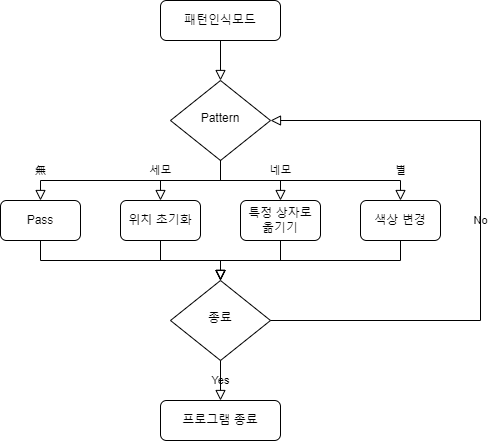

The diagram above was exported from draw.io. Its source (the exported page's mxGraphModel, read from the mxfile embedded in the PNG):
<mxGraphModel dx="1021" dy="865" grid="1" gridSize="10" guides="1" tooltips="1" connect="1" arrows="1" fold="1" page="1" pageScale="1" pageWidth="827" pageHeight="1169" math="0" shadow="0">
  <root>
    <mxCell id="WIyWlLk6GJQsqaUBKTNV-0" />
    <mxCell id="WIyWlLk6GJQsqaUBKTNV-1" parent="WIyWlLk6GJQsqaUBKTNV-0" />
    <mxCell id="WIyWlLk6GJQsqaUBKTNV-2" value="" style="rounded=0;html=1;jettySize=auto;orthogonalLoop=1;fontSize=11;endArrow=block;endFill=0;endSize=8;strokeWidth=1;shadow=0;labelBackgroundColor=none;edgeStyle=orthogonalEdgeStyle;" parent="WIyWlLk6GJQsqaUBKTNV-1" source="WIyWlLk6GJQsqaUBKTNV-3" target="WIyWlLk6GJQsqaUBKTNV-6" edge="1">
      <mxGeometry relative="1" as="geometry" />
    </mxCell>
    <mxCell id="WIyWlLk6GJQsqaUBKTNV-3" value="패턴인식모드" style="rounded=1;whiteSpace=wrap;html=1;fontSize=12;glass=0;strokeWidth=1;shadow=0;" parent="WIyWlLk6GJQsqaUBKTNV-1" vertex="1">
      <mxGeometry x="300" y="80" width="120" height="40" as="geometry" />
    </mxCell>
    <mxCell id="WIyWlLk6GJQsqaUBKTNV-6" value="Pattern" style="rhombus;whiteSpace=wrap;html=1;shadow=0;fontFamily=Helvetica;fontSize=12;align=center;strokeWidth=1;spacing=6;spacingTop=-4;" parent="WIyWlLk6GJQsqaUBKTNV-1" vertex="1">
      <mxGeometry x="310" y="160" width="100" height="80" as="geometry" />
    </mxCell>
    <mxCell id="CUSroIeaLLJmQhfYpDxu-0" value="위치 초기화" style="rounded=1;whiteSpace=wrap;html=1;fontSize=12;glass=0;strokeWidth=1;shadow=0;" vertex="1" parent="WIyWlLk6GJQsqaUBKTNV-1">
      <mxGeometry x="260" y="280" width="80" height="40" as="geometry" />
    </mxCell>
    <mxCell id="CUSroIeaLLJmQhfYpDxu-1" value="Pass" style="rounded=1;whiteSpace=wrap;html=1;fontSize=12;glass=0;strokeWidth=1;shadow=0;" vertex="1" parent="WIyWlLk6GJQsqaUBKTNV-1">
      <mxGeometry x="140" y="280" width="80" height="40" as="geometry" />
    </mxCell>
    <mxCell id="CUSroIeaLLJmQhfYpDxu-2" value="특정 상자로 옮기기" style="rounded=1;whiteSpace=wrap;html=1;fontSize=12;glass=0;strokeWidth=1;shadow=0;" vertex="1" parent="WIyWlLk6GJQsqaUBKTNV-1">
      <mxGeometry x="380" y="280" width="80" height="40" as="geometry" />
    </mxCell>
    <mxCell id="CUSroIeaLLJmQhfYpDxu-3" value="색상 변경" style="rounded=1;whiteSpace=wrap;html=1;fontSize=12;glass=0;strokeWidth=1;shadow=0;" vertex="1" parent="WIyWlLk6GJQsqaUBKTNV-1">
      <mxGeometry x="500" y="280" width="80" height="40" as="geometry" />
    </mxCell>
    <mxCell id="CUSroIeaLLJmQhfYpDxu-4" value="無" style="rounded=0;html=1;jettySize=auto;orthogonalLoop=1;fontSize=11;endArrow=block;endFill=0;endSize=8;strokeWidth=1;shadow=0;labelBackgroundColor=none;edgeStyle=orthogonalEdgeStyle;entryX=0.5;entryY=0;entryDx=0;entryDy=0;exitX=0.5;exitY=1;exitDx=0;exitDy=0;" edge="1" parent="WIyWlLk6GJQsqaUBKTNV-1" source="WIyWlLk6GJQsqaUBKTNV-6" target="CUSroIeaLLJmQhfYpDxu-1">
      <mxGeometry x="0.8182" y="-10" relative="1" as="geometry">
        <mxPoint x="370" y="130" as="sourcePoint" />
        <mxPoint x="370" y="170" as="targetPoint" />
        <mxPoint x="10" y="-10" as="offset" />
      </mxGeometry>
    </mxCell>
    <mxCell id="CUSroIeaLLJmQhfYpDxu-5" value="세모" style="rounded=0;html=1;jettySize=auto;orthogonalLoop=1;fontSize=11;endArrow=block;endFill=0;endSize=8;strokeWidth=1;shadow=0;labelBackgroundColor=none;edgeStyle=orthogonalEdgeStyle;entryX=0.5;entryY=0;entryDx=0;entryDy=0;exitX=0.5;exitY=1;exitDx=0;exitDy=0;" edge="1" parent="WIyWlLk6GJQsqaUBKTNV-1" source="WIyWlLk6GJQsqaUBKTNV-6" target="CUSroIeaLLJmQhfYpDxu-0">
      <mxGeometry x="0.6" y="-10" relative="1" as="geometry">
        <mxPoint x="370" y="250" as="sourcePoint" />
        <mxPoint x="250" y="290" as="targetPoint" />
        <mxPoint x="10" y="-10" as="offset" />
      </mxGeometry>
    </mxCell>
    <mxCell id="CUSroIeaLLJmQhfYpDxu-6" value="네모" style="rounded=0;html=1;jettySize=auto;orthogonalLoop=1;fontSize=11;endArrow=block;endFill=0;endSize=8;strokeWidth=1;shadow=0;labelBackgroundColor=none;edgeStyle=orthogonalEdgeStyle;entryX=0.5;entryY=0;entryDx=0;entryDy=0;exitX=0.5;exitY=1;exitDx=0;exitDy=0;" edge="1" parent="WIyWlLk6GJQsqaUBKTNV-1" source="WIyWlLk6GJQsqaUBKTNV-6" target="CUSroIeaLLJmQhfYpDxu-2">
      <mxGeometry x="0.6" y="-10" relative="1" as="geometry">
        <mxPoint x="370" y="250" as="sourcePoint" />
        <mxPoint x="330" y="290" as="targetPoint" />
        <mxPoint x="10" y="-10" as="offset" />
      </mxGeometry>
    </mxCell>
    <mxCell id="CUSroIeaLLJmQhfYpDxu-7" value="별" style="rounded=0;html=1;jettySize=auto;orthogonalLoop=1;fontSize=11;endArrow=block;endFill=0;endSize=8;strokeWidth=1;shadow=0;labelBackgroundColor=none;edgeStyle=orthogonalEdgeStyle;exitX=0.5;exitY=1;exitDx=0;exitDy=0;" edge="1" parent="WIyWlLk6GJQsqaUBKTNV-1" source="WIyWlLk6GJQsqaUBKTNV-6" target="CUSroIeaLLJmQhfYpDxu-3">
      <mxGeometry x="0.8182" y="-10" relative="1" as="geometry">
        <mxPoint x="380" y="260" as="sourcePoint" />
        <mxPoint x="340" y="300" as="targetPoint" />
        <mxPoint x="10" y="-10" as="offset" />
      </mxGeometry>
    </mxCell>
    <mxCell id="CUSroIeaLLJmQhfYpDxu-11" value="종료" style="rhombus;whiteSpace=wrap;html=1;shadow=0;fontFamily=Helvetica;fontSize=12;align=center;strokeWidth=1;spacing=6;spacingTop=-4;" vertex="1" parent="WIyWlLk6GJQsqaUBKTNV-1">
      <mxGeometry x="310" y="360" width="100" height="80" as="geometry" />
    </mxCell>
    <mxCell id="CUSroIeaLLJmQhfYpDxu-12" value="" style="rounded=0;html=1;jettySize=auto;orthogonalLoop=1;fontSize=11;endArrow=block;endFill=0;endSize=8;strokeWidth=1;shadow=0;labelBackgroundColor=none;edgeStyle=orthogonalEdgeStyle;entryX=0.5;entryY=0;entryDx=0;entryDy=0;exitX=0.5;exitY=1;exitDx=0;exitDy=0;" edge="1" parent="WIyWlLk6GJQsqaUBKTNV-1" source="CUSroIeaLLJmQhfYpDxu-1" target="CUSroIeaLLJmQhfYpDxu-11">
      <mxGeometry x="0.8182" y="-10" relative="1" as="geometry">
        <mxPoint x="300" y="400" as="sourcePoint" />
        <mxPoint x="120" y="440" as="targetPoint" />
        <mxPoint x="10" y="-10" as="offset" />
        <Array as="points">
          <mxPoint x="180" y="340" />
          <mxPoint x="360" y="340" />
        </Array>
      </mxGeometry>
    </mxCell>
    <mxCell id="CUSroIeaLLJmQhfYpDxu-17" value="" style="rounded=0;html=1;jettySize=auto;orthogonalLoop=1;fontSize=11;endArrow=block;endFill=0;endSize=8;strokeWidth=1;shadow=0;labelBackgroundColor=none;edgeStyle=orthogonalEdgeStyle;entryX=0.5;entryY=0;entryDx=0;entryDy=0;exitX=0.5;exitY=1;exitDx=0;exitDy=0;" edge="1" parent="WIyWlLk6GJQsqaUBKTNV-1" source="CUSroIeaLLJmQhfYpDxu-0" target="CUSroIeaLLJmQhfYpDxu-11">
      <mxGeometry x="0.8182" y="-10" relative="1" as="geometry">
        <mxPoint x="190" y="330" as="sourcePoint" />
        <mxPoint x="370" y="370" as="targetPoint" />
        <mxPoint x="10" y="-10" as="offset" />
        <Array as="points">
          <mxPoint x="300" y="340" />
          <mxPoint x="360" y="340" />
        </Array>
      </mxGeometry>
    </mxCell>
    <mxCell id="CUSroIeaLLJmQhfYpDxu-19" value="" style="rounded=0;html=1;jettySize=auto;orthogonalLoop=1;fontSize=11;endArrow=block;endFill=0;endSize=8;strokeWidth=1;shadow=0;labelBackgroundColor=none;edgeStyle=orthogonalEdgeStyle;exitX=0.5;exitY=1;exitDx=0;exitDy=0;" edge="1" parent="WIyWlLk6GJQsqaUBKTNV-1" source="CUSroIeaLLJmQhfYpDxu-2">
      <mxGeometry relative="1" as="geometry">
        <mxPoint x="370" y="130" as="sourcePoint" />
        <mxPoint x="360" y="360" as="targetPoint" />
      </mxGeometry>
    </mxCell>
    <mxCell id="CUSroIeaLLJmQhfYpDxu-20" value="" style="rounded=0;html=1;jettySize=auto;orthogonalLoop=1;fontSize=11;endArrow=block;endFill=0;endSize=8;strokeWidth=1;shadow=0;labelBackgroundColor=none;edgeStyle=orthogonalEdgeStyle;exitX=0.5;exitY=1;exitDx=0;exitDy=0;" edge="1" parent="WIyWlLk6GJQsqaUBKTNV-1" source="CUSroIeaLLJmQhfYpDxu-3">
      <mxGeometry relative="1" as="geometry">
        <mxPoint x="380" y="140" as="sourcePoint" />
        <mxPoint x="360" y="360" as="targetPoint" />
      </mxGeometry>
    </mxCell>
    <mxCell id="CUSroIeaLLJmQhfYpDxu-21" value="프로그램 종료" style="rounded=1;whiteSpace=wrap;html=1;fontSize=12;glass=0;strokeWidth=1;shadow=0;" vertex="1" parent="WIyWlLk6GJQsqaUBKTNV-1">
      <mxGeometry x="300" y="480" width="120" height="40" as="geometry" />
    </mxCell>
    <mxCell id="CUSroIeaLLJmQhfYpDxu-22" value="Yes" style="rounded=0;html=1;jettySize=auto;orthogonalLoop=1;fontSize=11;endArrow=block;endFill=0;endSize=8;strokeWidth=1;shadow=0;labelBackgroundColor=none;edgeStyle=orthogonalEdgeStyle;entryX=0.5;entryY=0;entryDx=0;entryDy=0;exitX=0.5;exitY=1;exitDx=0;exitDy=0;" edge="1" parent="WIyWlLk6GJQsqaUBKTNV-1" source="CUSroIeaLLJmQhfYpDxu-11" target="CUSroIeaLLJmQhfYpDxu-21">
      <mxGeometry relative="1" as="geometry">
        <mxPoint x="370" y="130" as="sourcePoint" />
        <mxPoint x="370" y="170" as="targetPoint" />
      </mxGeometry>
    </mxCell>
    <mxCell id="CUSroIeaLLJmQhfYpDxu-23" value="No" style="rounded=0;html=1;jettySize=auto;orthogonalLoop=1;fontSize=11;endArrow=block;endFill=0;endSize=8;strokeWidth=1;shadow=0;labelBackgroundColor=none;edgeStyle=orthogonalEdgeStyle;exitX=1;exitY=0.5;exitDx=0;exitDy=0;entryX=1;entryY=0.5;entryDx=0;entryDy=0;" edge="1" parent="WIyWlLk6GJQsqaUBKTNV-1" source="CUSroIeaLLJmQhfYpDxu-11" target="WIyWlLk6GJQsqaUBKTNV-6">
      <mxGeometry relative="1" as="geometry">
        <mxPoint x="380" y="140" as="sourcePoint" />
        <mxPoint x="380" y="180" as="targetPoint" />
        <Array as="points">
          <mxPoint x="620" y="400" />
          <mxPoint x="620" y="200" />
        </Array>
      </mxGeometry>
    </mxCell>
  </root>
</mxGraphModel>